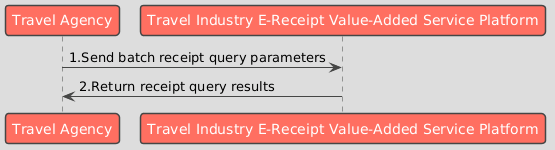

The diagram above was rendered by PlantUML. Its source (embedded in the PNG):
@startuml
!theme toy

participant "Travel Agency" as Business
participant "Travel Industry E-Receipt Value-Added Service Platform" as Platform

Business -> Platform : 1.Send batch receipt query parameters
Platform -> Business : 2.Return receipt query results
@enduml